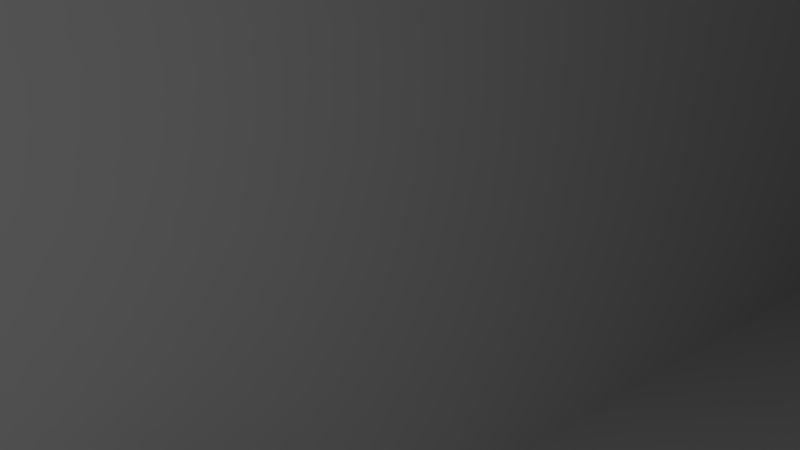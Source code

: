 # Source: mg-shot13.blend  (saved by Blender 2.76.0; exported with 4.5.12 LTS)
import bpy
from mathutils import Matrix  # noqa: F401  (used for matrix-valued properties, if any)

bpy.ops.wm.read_factory_settings(use_empty=True)
scene = bpy.context.scene
scene.name = 'Scene'

# ---- collections
col_collection_1 = bpy.data.collections.new('Collection 1'); scene.collection.children.link(col_collection_1)
col_collection_2 = bpy.data.collections.new('Collection 2'); scene.collection.children.link(col_collection_2)
col_collection_2.hide_render = True
col_collection_2.hide_viewport = True
col_wecker_base = bpy.data.collections.new('wecker_base')  # instanced only; not linked into the scene
col_brille = bpy.data.collections.new('Brille')  # instanced only; not linked into the scene
col_lampe = bpy.data.collections.new('lampe')  # instanced only; not linked into the scene
col_schraenkchen = bpy.data.collections.new('schraenkchen')  # instanced only; not linked into the scene

# ---- materials (node trees are filled in below, after node groups)
mat_material = bpy.data.materials.new('Material')
mat_material.alpha_threshold = 0.0
mat_material.roughness = 0.5
mat_material_001 = bpy.data.materials.new('Material.001')
mat_material_001.alpha_threshold = 0.0
mat_material_001.roughness = 0.5

# ---- material node trees
mat_material.use_nodes = True; mat_material.node_tree.nodes.clear()
_N = mat_material.node_tree.nodes; _L = mat_material.node_tree.links
n0 = _N.new('ShaderNodeOutputMaterial'); n0.name = 'Material Output'; n0.location = (300, 300)
n1 = _N.new('ShaderNodeEmission'); n1.name = 'Emission'; n1.location = (10, 300)
n1.inputs[0].default_value = (0.8, 0.8, 0.8, 1.0)
n1.inputs[1].default_value = 10.7
_L.new(n1.outputs[0], n0.inputs[0])
n0.is_active_output = True
mat_material_001.use_nodes = True; mat_material_001.node_tree.nodes.clear()
_N = mat_material_001.node_tree.nodes; _L = mat_material_001.node_tree.links
n0 = _N.new('ShaderNodeOutputMaterial'); n0.name = 'Material Output'; n0.location = (300, 300)
n1 = _N.new('ShaderNodeEmission'); n1.name = 'Emission'; n1.location = (10, 300)
n1.inputs[0].default_value = (0.0666, 0.0677, 0.07658, 1.0)
n1.inputs[1].default_value = 6.5
_L.new(n1.outputs[0], n0.inputs[0])
n0.is_active_output = True

# ---- world
world_world = bpy.data.worlds.new('World'); scene.world = world_world
world_world.color = (0.05088, 0.05088, 0.05088)
world_world.use_sun_shadow = False
world_world.sun_shadow_jitter_overblur = 0.0
world_world.cycles.sampling_method = 'NONE'
world_world.cycles.sample_map_resolution = 256

# ---- cameras
cam_camera = bpy.data.cameras.new('Camera')
cam_camera.clip_end = 100.0
cam_camera.lens = 35.0
cam_camera.sensor_width = 32.0
cam_camera.sensor_height = 18.0
cam_camera.ortho_scale = 7.314
cam_camera.dof.focus_distance = 0.0

# ---- meshes
me_plane_002 = bpy.data.meshes.new('Plane.002')
me_plane_002.from_pydata([(-1.0, -1.0, 0.0), (1.0, -1.0, 0.0), (-1.0, 1.0, 0.0), (1.0, 1.0, 0.0)], [], [(0, 1, 3, 2)])
me_plane_002.materials.append(mat_material)
me_plane_002.use_remesh_preserve_volume = False
me_plane_002.use_remesh_preserve_attributes = False
me_plane_002.use_mirror_vertex_groups = False
me_plane_002.update()
me_cube = bpy.data.meshes.new('Cube')
me_cube.from_pydata([(-1.0, -15.07, -1.0), (-1.0, -15.07, 1.0), (-1.0, 1.0, -1.0), (-1.0, 1.0, 1.0), (7.898, -15.07, -1.0), (7.898, -15.07, 1.0), (7.898, 1.0, -1.0), (7.898, 1.0, 1.0)], [], [(1, 3, 2, 0), (3, 7, 6, 2), (7, 5, 4, 6), (5, 1, 0, 4), (0, 2, 6, 4), (5, 7, 3, 1)])
me_cube.use_remesh_preserve_volume = False
me_cube.use_remesh_preserve_attributes = False
me_cube.use_mirror_vertex_groups = False
me_cube.update()
me_plane = bpy.data.meshes.new('Plane')
me_plane.from_pydata([(-1.0, -1.0, 0.0), (1.0, -1.0, 0.0), (-1.0, 1.0, 0.0), (1.0, 1.0, 0.0), (-0.9298, -0.9301, 0.6), (0.9304, -0.9298, 0.6), (-0.9301, 0.9299, 0.6), (0.9301, 0.9301, 0.6), (-1.0, 1.0, 0.6), (-1.0, -1.0, 0.6), (1.0, -1.0, 0.6), (1.0, 1.0, 0.6), (-0.9298, -0.9301, 0.0), (0.9304, -0.9298, 0.0), (-0.9301, 0.9299, 0.0), (0.9301, 0.9301, 0.0)], [], [(7, 6, 14, 15), (1, 3, 11, 10), (2, 0, 9, 8), (3, 2, 8, 11), (0, 1, 10, 9), (4, 6, 8, 9), (5, 4, 9, 10), (7, 5, 10, 11), (6, 7, 11, 8), (12, 13, 15, 14), (4, 5, 13, 12), (5, 7, 15, 13), (6, 4, 12, 14)])
me_plane.use_remesh_preserve_volume = False
me_plane.use_remesh_preserve_attributes = False
me_plane.use_mirror_vertex_groups = False
me_plane.update()
me_plane_001 = bpy.data.meshes.new('Plane.001')
me_plane_001.from_pydata([(-1.0, -1.0, 0.0), (1.0, -1.0, 0.0), (-1.0, 1.0, 0.0), (1.0, 1.0, 0.0)], [], [(0, 1, 3, 2)])
me_plane_001.materials.append(mat_material_001)
me_plane_001.use_remesh_preserve_volume = False
me_plane_001.use_remesh_preserve_attributes = False
me_plane_001.use_mirror_vertex_groups = False
me_plane_001.update()

# ---- objects
ob_plane_002 = bpy.data.objects.new('Plane.002', me_plane_002)
ob_wecker_base = bpy.data.objects.new('wecker_base', None)
ob_brille = bpy.data.objects.new('Brille', None)
ob_lampe_001 = bpy.data.objects.new('lampe.001', None)
ob_schraenkchen_001 = bpy.data.objects.new('schraenkchen.001', None)
ob_cube = bpy.data.objects.new('Cube', me_cube)
ob_schraenkchen = bpy.data.objects.new('schraenkchen', None)
ob_lampe = bpy.data.objects.new('lampe', None)
ob_plane = bpy.data.objects.new('Plane', me_plane)
ob_camera = bpy.data.objects.new('Camera', cam_camera)
ob_plane_001 = bpy.data.objects.new('Plane.001', me_plane_001)

# ---- transforms, parenting, visibility, modifiers, constraints
ob_plane_002.location = (-12.9, 7.808, 9.834)
ob_plane_002.rotation_euler = (0.6063, -0.4071, -0.1178)
ob_plane_002.visible_transmission = False
ob_plane_002.lineart.crease_threshold = 0.0
ob_wecker_base.location = (-7.736, 16.14, 5.581)
ob_wecker_base.rotation_euler = (5.564e-09, 0.2998, 1.189)
ob_wecker_base.scale = (0.1227, 0.1227, 0.1227)
ob_wecker_base.empty_image_offset = (0.0, 0.0)
ob_wecker_base.show_instancer_for_render = False
ob_wecker_base.instance_type = 'COLLECTION'
ob_wecker_base.lineart.crease_threshold = 0.0
ob_brille.location = (-6.472, 14.8, 5.075)
ob_brille.rotation_euler = (-0.0002765, -0.09458, -2.672)
ob_brille.scale = (0.5253, 0.5253, 0.5253)
ob_brille.empty_image_offset = (0.0, 0.0)
ob_brille.show_instancer_for_render = False
ob_brille.instance_type = 'COLLECTION'
ob_brille.lineart.crease_threshold = 0.0
ob_lampe_001.location = (3.376, -6.267, 1.028)
ob_lampe_001.scale = (1.316, 1.316, 1.316)
ob_lampe_001.empty_image_offset = (0.0, 0.0)
ob_lampe_001.show_instancer_for_render = False
ob_lampe_001.instance_type = 'COLLECTION'
ob_lampe_001.lineart.crease_threshold = 0.0
ob_schraenkchen_001.location = (6.663, -13.11, -0.1933)
ob_schraenkchen_001.scale = (1.67, 1.67, 1.67)
ob_schraenkchen_001.empty_image_offset = (0.0, 0.0)
ob_schraenkchen_001.show_instancer_for_render = False
ob_schraenkchen_001.instance_type = 'COLLECTION'
ob_schraenkchen_001.lineart.crease_threshold = 0.0
ob_cube.location = (-17.21, 17.05, 1.001)
ob_cube.lineart.crease_threshold = 0.0
ob_schraenkchen.location = (0.0, 0.0, 0.0)
ob_schraenkchen.empty_image_offset = (0.0, 0.0)
ob_schraenkchen.show_instancer_for_render = False
ob_schraenkchen.instance_type = 'COLLECTION'
ob_schraenkchen.lineart.crease_threshold = 0.0
ob_lampe.location = (0.0, 0.0, 0.0)
ob_lampe.empty_image_offset = (0.0, 0.0)
ob_lampe.show_instancer_for_render = False
ob_lampe.instance_type = 'COLLECTION'
ob_lampe.lineart.crease_threshold = 0.0
ob_plane.location = (0.0, 0.0, 0.0)
ob_plane.scale = (20.0, 20.0, 20.0)
ob_plane.lineart.crease_threshold = 0.0
ob_camera.location = (-12.42, 10.12, 7.882)
ob_camera.rotation_euler = (1.31, 0.01087, -7.056)
ob_camera.lock_rotations_4d = False
ob_camera.empty_display_type = 'ARROWS'
ob_camera.color = (0.0, 0.0, 0.0, 0.0)
ob_camera.display_type = 'WIRE'
ob_camera.lineart.crease_threshold = 0.0
ob_plane_001.location = (0.0, 0.0, 12.0)
ob_plane_001.scale = (18.61, 18.61, 1.98)
ob_plane_001.visible_camera = False
ob_plane_001.lineart.crease_threshold = 0.0
ob_wecker_base.instance_collection = col_wecker_base
ob_brille.instance_collection = col_brille
ob_lampe_001.instance_collection = col_lampe
ob_schraenkchen_001.instance_collection = col_schraenkchen

# ---- collection membership
col_collection_1.objects.link(ob_plane_002)
col_collection_1.objects.link(ob_wecker_base)
col_collection_1.objects.link(ob_brille)
col_collection_1.objects.link(ob_lampe_001)
col_collection_1.objects.link(ob_schraenkchen_001)
col_collection_1.objects.link(ob_cube)
col_collection_1.objects.link(ob_schraenkchen)
col_collection_1.objects.link(ob_lampe)
col_collection_1.objects.link(ob_plane)
col_collection_1.objects.link(ob_camera)
col_collection_2.objects.link(ob_plane_001)

# ---- scene / render settings (as saved in the file)
scene.camera = ob_camera
scene.frame_start = 1; scene.frame_end = 120; scene.frame_set(9)
scene.render.engine = 'CYCLES'
scene.render.resolution_percentage = 50
scene.render.fps = 30
scene.render.dither_intensity = 0.0
scene.cycles.use_denoising = False
scene.cycles.samples = 10
scene.cycles.sampling_pattern = 'TABULATED_SOBOL'
scene.cycles.light_sampling_threshold = 0.0
scene.cycles.use_adaptive_sampling = False
scene.cycles.use_light_tree = False
scene.cycles.caustics_reflective = False
scene.cycles.blur_glossy = 0.0
scene.cycles.max_bounces = 8
scene.cycles.diffuse_bounces = 1
scene.cycles.transmission_bounces = 8
scene.cycles.volume_bounces = 2
scene.cycles.pixel_filter_type = 'GAUSSIAN'
scene.cycles.sample_clamp_indirect = 0.0
scene.view_settings.view_transform = 'Standard'
bpy.context.view_layer.update()
